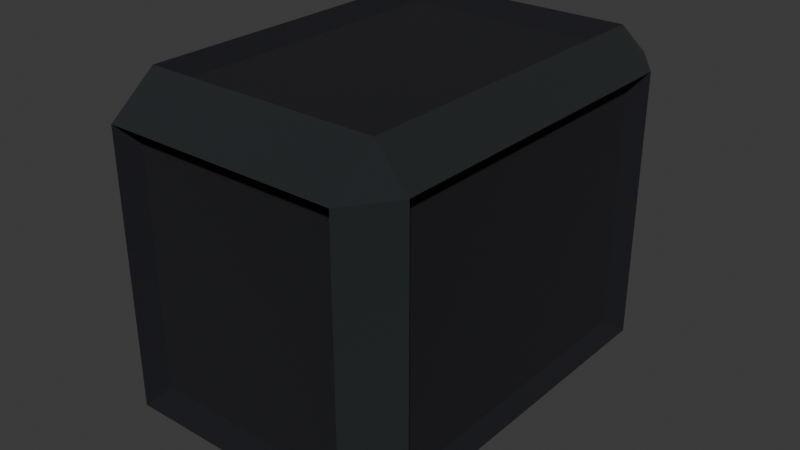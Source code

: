 # Source: box.blend  (saved by Blender 4.5.90; exported with 4.5.12 LTS)
import bpy
from mathutils import Matrix  # noqa: F401  (used for matrix-valued properties, if any)

bpy.ops.wm.read_factory_settings(use_empty=True)
scene = bpy.context.scene
scene.name = 'Scene'

# ---- collections
col_collection = bpy.data.collections.new('Collection'); scene.collection.children.link(col_collection)

# ---- materials (node trees are filled in below, after node groups)
mat_box = bpy.data.materials.new('Box')
mat_box.alpha_threshold = 0.0
mat_box.roughness = 0.5
mat_box.line_color = (0.0, 0.0, 0.0, 1.0)
mat_edge = bpy.data.materials.new('Edge')

# ---- material node trees
mat_box.use_nodes = True; mat_box.node_tree.nodes.clear()
_N = mat_box.node_tree.nodes; _L = mat_box.node_tree.links
n0 = _N.new('ShaderNodeOutputMaterial'); n0.name = 'Material Output'; n0.location = (300, 300)
n1 = _N.new('ShaderNodeBsdfPrincipled'); n1.name = 'Principled BSDF'; n1.location = (10, 300)
n1.inputs[0].default_value = (0.006619, 0.006671, 0.01026, 1.0)
n1.inputs[2].default_value = 1.0
n1.inputs[3].default_value = 1.45
_L.new(n1.outputs[0], n0.inputs[0])
n0.is_active_output = True
mat_edge.use_nodes = True; mat_edge.node_tree.nodes.clear()
_N = mat_edge.node_tree.nodes; _L = mat_edge.node_tree.links
n0 = _N.new('ShaderNodeBsdfPrincipled'); n0.name = 'Principled BSDF'; n0.location = (-200, 100)
n0.inputs[0].default_value = (0.01087, 0.01395, 0.01581, 1.0)
n0.inputs[2].default_value = 1.0
n1 = _N.new('ShaderNodeOutputMaterial'); n1.name = 'Material Output'; n1.location = (200, 100)
_L.new(n0.outputs[0], n1.inputs[0])
n1.is_active_output = True

# ---- world
world_world = bpy.data.worlds.new('World'); scene.world = world_world
world_world.use_nodes = True; world_world.node_tree.nodes.clear()
_N = world_world.node_tree.nodes; _L = world_world.node_tree.links
n0 = _N.new('ShaderNodeOutputWorld'); n0.name = 'World Output'; n0.location = (300, 300)
n1 = _N.new('ShaderNodeBackground'); n1.name = 'Background'; n1.location = (10, 300)
n1.inputs[0].default_value = (0.05088, 0.05088, 0.05088, 1.0)
_L.new(n1.outputs[0], n0.inputs[0])
n0.is_active_output = True
world_world.color = (0.05088, 0.05088, 0.05088)
world_world.sun_shadow_jitter_overblur = 0.0

# ---- meshes
me_cube = bpy.data.meshes.new('Cube')
me_cube.from_pydata([(0.7854, 1.0, 0.7854), (0.7854, 0.7854, 1.0), (1.0, 0.7854, 0.7854), (0.7854, 0.7854, -1.0), (0.7854, 1.0, -0.7854), (1.0, 0.7854, -0.7854), (1.0, -0.7854, 0.7854), (0.7854, -0.7854, 1.0), (0.7854, -1.0, 0.7854), (1.0, -0.7854, -0.7854), (0.7854, -1.0, -0.7854), (0.7854, -0.7854, -1.0), (-0.7854, 1.0, 0.7854), (-1.0, 0.7854, 0.7854), (-0.7854, 0.7854, 1.0), (-1.0, 0.7854, -0.7854), (-0.7854, 1.0, -0.7854), (-0.7854, 0.7854, -1.0), (-1.0, -0.7854, 0.7854), (-0.7854, -1.0, 0.7854), (-0.7854, -0.7854, 1.0), (-0.7854, -0.7854, -1.0), (-0.7854, -1.0, -0.7854), (-1.0, -0.7854, -0.7854), (1.103, 0.8661, 0.8661), (0.8661, 1.103, 0.8661), (0.8661, 0.8661, 1.103), (1.103, 0.8661, -0.8661), (0.8661, 0.8661, -1.103), (0.8661, 1.103, -0.8661), (0.8661, -1.103, 0.8661), (1.103, -0.8661, 0.8661), (0.8661, -0.8661, 1.103), (0.8661, -0.8661, -1.103), (1.103, -0.8661, -0.8661), (0.8661, -1.103, -0.8661), (-0.8661, 0.8661, 1.103), (-0.8661, 1.103, 0.8661), (-1.103, 0.8661, 0.8661), (-0.8661, 0.8661, -1.103), (-1.103, 0.8661, -0.8661), (-0.8661, 1.103, -0.8661), (-0.8661, -0.8661, 1.103), (-1.103, -0.8661, 0.8661), (-0.8661, -1.103, 0.8661), (-1.103, -0.8661, -0.8661), (-0.8661, -0.8661, -1.103), (-0.8661, -1.103, -0.8661)], [], [(14, 1, 26, 36), (4, 0, 25, 29), (7, 20, 42, 32), (13, 18, 43, 38), (2, 5, 27, 24), (15, 13, 38, 40), (20, 14, 36, 42), (16, 4, 29, 41), (12, 16, 41, 37), (10, 22, 47, 35), (3, 17, 39, 28), (9, 6, 31, 34), (21, 11, 33, 46), (23, 15, 40, 45), (5, 9, 34, 27), (8, 10, 35, 30), (6, 2, 24, 31), (17, 21, 46, 39), (11, 3, 28, 33), (18, 23, 45, 43), (16, 12, 0, 4), (5, 2, 6, 9), (1, 14, 20, 7), (17, 3, 11, 21), (10, 8, 19, 22), (23, 18, 13, 15), (25, 26, 24), (28, 29, 27), (31, 32, 30), (34, 35, 33), (37, 38, 36), (40, 41, 39), (43, 44, 42), (46, 47, 45), (39, 46, 45, 40), (28, 39, 41, 29), (24, 27, 29, 25), (47, 44, 43, 45), (30, 35, 34, 31), (37, 41, 40, 38), (32, 42, 44, 30), (26, 32, 31, 24), (46, 33, 35, 47), (42, 36, 38, 43), (36, 26, 25, 37), (33, 28, 27, 34), (19, 8, 30, 44), (22, 19, 44, 47), (0, 12, 37, 25), (1, 7, 32, 26)])
me_cube.polygons.foreach_set('material_index', [0, 0, 0, 0, 0, 0, 0, 0, 0, 0, 0, 0, 0, 0, 0, 0, 0, 0, 0, 0, 0, 0, 0, 0, 0, 0, 1, 1, 1, 1, 1, 1, 1, 1, 1, 1, 1, 1, 1, 1, 1, 1, 1, 1, 1, 1, 0, 0, 0, 0])
_uv = me_cube.uv_layers.new(name='UVMap')
_uv.uv.foreach_set('vector', [0.8482, 0.5268, 0.6478, 0.5188, 0.6478, 0.5188, 0.8482, 0.5268, 0.3938, 0.4772, 0.5982, 0.4732, 0.5982, 0.4732, 0.3938, 0.4772, 0.6478, 0.7312, 0.8482, 0.7232, 0.8482, 0.7232, 0.6478, 0.7312, 0.5982, 0.2232, 0.5982, 0.02682, 0.5982, 0.02682, 0.5982, 0.2232, 0.5982, 0.5265, 0.4015, 0.5268, 0.4015, 0.5268, 0.5982, 0.5265, 0.4018, 0.2232, 0.5982, 0.2232, 0.5982, 0.2232, 0.4018, 0.2232, 0.8482, 0.7232, 0.8482, 0.5268, 0.8482, 0.5268, 0.8482, 0.7232, 0.4018, 0.2768, 0.3938, 0.4772, 0.3938, 0.4772, 0.4018, 0.2768, 0.5982, 0.2765, 0.4018, 0.2768, 0.4018, 0.2768, 0.5982, 0.2765, 0.3938, 0.7728, 0.4018, 0.9732, 0.4018, 0.9732, 0.3938, 0.7728, 0.3482, 0.5268, 0.1518, 0.5268, 0.1518, 0.5268, 0.3482, 0.5268, 0.4015, 0.7232, 0.5982, 0.7235, 0.5982, 0.7235, 0.4015, 0.7232, 0.1518, 0.7232, 0.3482, 0.7232, 0.3482, 0.7232, 0.1518, 0.7232, 0.4018, 0.02682, 0.4018, 0.2232, 0.4018, 0.2232, 0.4018, 0.02682, 0.4015, 0.5268, 0.4015, 0.7232, 0.4015, 0.7232, 0.4015, 0.5268, 0.5982, 0.7768, 0.3938, 0.7728, 0.3938, 0.7728, 0.5982, 0.7768, 0.5982, 0.7235, 0.5982, 0.5265, 0.5982, 0.5265, 0.5982, 0.7235, 0.1518, 0.5268, 0.1518, 0.7232, 0.1518, 0.7232, 0.1518, 0.5268, 0.3482, 0.7232, 0.3482, 0.5268, 0.3482, 0.5268, 0.3482, 0.7232, 0.5982, 0.02682, 0.4018, 0.02682, 0.4018, 0.02682, 0.5982, 0.02682, 0.4018, 0.2768, 0.5982, 0.2765, 0.5982, 0.4732, 0.3938, 0.4772, 0.4015, 0.5268, 0.5982, 0.5265, 0.5982, 0.7235, 0.4015, 0.7232, 0.6478, 0.5188, 0.8482, 0.5268, 0.8482, 0.7232, 0.6478, 0.7312, 0.1518, 0.5268, 0.3482, 0.5268, 0.3482, 0.7232, 0.1518, 0.7232, 0.3938, 0.7728, 0.5982, 0.7768, 0.5982, 0.9732, 0.4018, 0.9732, 0.4018, 0.02682, 0.5982, 0.02682, 0.5982, 0.2232, 0.4018, 0.2232, 0.5982, 0.4732, 0.6478, 0.5188, 0.5982, 0.5265, 0.3482, 0.5268, 0.3938, 0.4772, 0.4015, 0.5268, 0.5982, 0.7235, 0.6478, 0.7312, 0.5982, 0.7768, 0.4015, 0.7232, 0.3938, 0.7728, 0.3482, 0.7232, 0.5982, 0.2765, 0.5982, 0.2232, 0.625, 0.2489, 0.125, 0.5268, 0.1518, 0.5, 0.1518, 0.5268, 0.5982, 0.02682, 0.5982, 0.0, 0.625, 0.02682, 0.1518, 0.7232, 0.1518, 0.75, 0.125, 0.7232, 0.1518, 0.5268, 0.1518, 0.7232, 0.125, 0.7232, 0.125, 0.5268, 0.3482, 0.5268, 0.1518, 0.5268, 0.1518, 0.5, 0.3938, 0.4772, 0.5982, 0.5265, 0.4015, 0.5268, 0.3938, 0.4772, 0.5982, 0.4732, 0.4018, 0.0, 0.5982, 0.0, 0.5982, 0.02682, 0.4018, 0.02682, 0.5982, 0.7768, 0.3938, 0.7728, 0.4015, 0.7232, 0.5982, 0.7235, 0.5982, 0.2765, 0.4018, 0.2768, 0.4018, 0.2232, 0.5982, 0.2232, 0.6478, 0.7312, 0.625, 0.9732, 0.5982, 0.9732, 0.5982, 0.7768, 0.6478, 0.5188, 0.6478, 0.7312, 0.5982, 0.7235, 0.5982, 0.5265, 0.1518, 0.7232, 0.3482, 0.7232, 0.3938, 0.7728, 0.1518, 0.75, 0.625, 0.02682, 0.625, 0.2489, 0.5982, 0.2232, 0.5982, 0.02682, 0.625, 0.2489, 0.6478, 0.5188, 0.5982, 0.4732, 0.5982, 0.2765, 0.3482, 0.7232, 0.3482, 0.5268, 0.4015, 0.5268, 0.4015, 0.7232, 0.5982, 0.9732, 0.5982, 0.7768, 0.5982, 0.7768, 0.5982, 0.9732, 0.4018, 0.9732, 0.5982, 0.9732, 0.5982, 0.9732, 0.4018, 0.9732, 0.5982, 0.4732, 0.5982, 0.2765, 0.5982, 0.2765, 0.5982, 0.4732, 0.6478, 0.5188, 0.6478, 0.7312, 0.6478, 0.7312, 0.6478, 0.5188])
me_cube.materials.append(mat_box)
me_cube.materials.append(mat_edge)
me_cube.use_mirror_vertex_groups = False
me_cube.update()

# ---- objects
ob_cube = bpy.data.objects.new('Cube', me_cube)

# ---- transforms, parenting, visibility, modifiers, constraints
ob_cube.location = (0.0, 0.0, 1.029)
ob_cube.scale = (0.8657, 1.246, 1.0)
ob_cube.lock_rotations_4d = False
ob_cube.empty_display_type = 'ARROWS'
ob_cube.lineart.crease_threshold = 0.0

# ---- collection membership
col_collection.objects.link(ob_cube)

# ---- scene / render settings (as saved in the file)
scene.frame_start = 1; scene.frame_end = 250; scene.frame_set(1)
scene.render.engine = 'BLENDER_EEVEE_NEXT'
bpy.context.view_layer.update()

# ---- added for rendering (the .blend has no active camera and no usable light): camera, sun
cam_auto = bpy.data.cameras.new('AutoCamera')
cam_auto.lens = 50.0
cam_auto.sensor_width = 36.0
cam_auto.clip_end = 1000.0
ob_auto_camera = bpy.data.objects.new('AutoCamera', cam_auto)
scene.collection.objects.link(ob_auto_camera)
ob_auto_camera.location = (3.70825, -4.4499, 3.99593)
ob_auto_camera.rotation_euler = (1.09748, -7.21219e-08, 0.694738)
scene.camera = ob_auto_camera
light_auto_sun = bpy.data.lights.new('AutoSun', 'SUN')
light_auto_sun.energy = 3.0
light_auto_sun.angle = 0.0523599
ob_auto_sun = bpy.data.objects.new('AutoSun', light_auto_sun)
scene.collection.objects.link(ob_auto_sun)
ob_auto_sun.rotation_euler = (0.872665, 0.174533, 0.523599)
bpy.context.view_layer.update()
